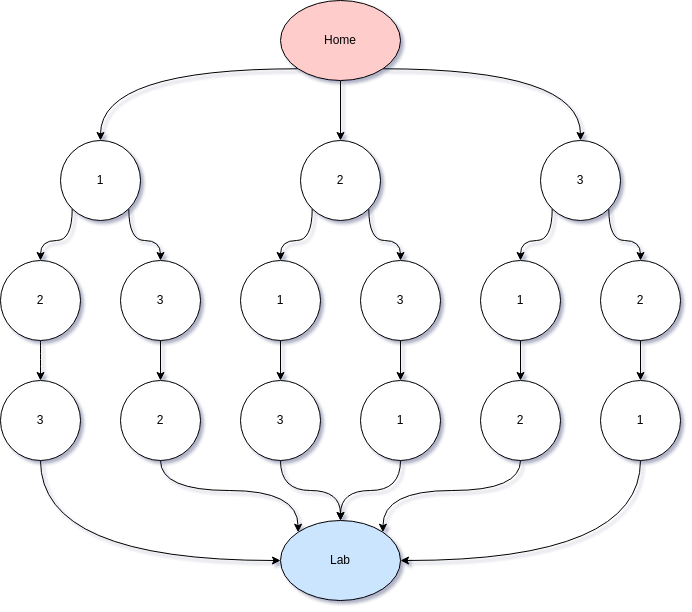

The diagram above was exported from draw.io. Its source (the exported page's mxGraphModel, read from the mxfile embedded in the PNG):
<mxGraphModel dx="1422" dy="873" grid="1" gridSize="10" guides="1" tooltips="1" connect="1" arrows="1" fold="1" page="1" pageScale="1" pageWidth="1100" pageHeight="850" background="none" math="0" shadow="0">
  <root>
    <mxCell id="0" />
    <mxCell id="1" parent="0" />
    <mxCell id="ay_njQBkVouQiHKQf-mq-20" style="edgeStyle=orthogonalEdgeStyle;rounded=0;orthogonalLoop=1;jettySize=auto;html=1;exitX=0;exitY=1;exitDx=0;exitDy=0;curved=1;" edge="1" parent="1" source="ay_njQBkVouQiHKQf-mq-1" target="ay_njQBkVouQiHKQf-mq-2">
      <mxGeometry relative="1" as="geometry" />
    </mxCell>
    <mxCell id="ay_njQBkVouQiHKQf-mq-21" style="edgeStyle=orthogonalEdgeStyle;rounded=0;orthogonalLoop=1;jettySize=auto;html=1;exitX=1;exitY=1;exitDx=0;exitDy=0;entryX=0.5;entryY=0;entryDx=0;entryDy=0;curved=1;" edge="1" parent="1" source="ay_njQBkVouQiHKQf-mq-1" target="ay_njQBkVouQiHKQf-mq-3">
      <mxGeometry relative="1" as="geometry" />
    </mxCell>
    <mxCell id="ay_njQBkVouQiHKQf-mq-22" style="edgeStyle=orthogonalEdgeStyle;rounded=0;orthogonalLoop=1;jettySize=auto;html=1;exitX=0.5;exitY=1;exitDx=0;exitDy=0;entryX=0.5;entryY=0;entryDx=0;entryDy=0;" edge="1" parent="1" source="ay_njQBkVouQiHKQf-mq-1" target="ay_njQBkVouQiHKQf-mq-4">
      <mxGeometry relative="1" as="geometry" />
    </mxCell>
    <mxCell id="ay_njQBkVouQiHKQf-mq-1" value="Home" style="ellipse;whiteSpace=wrap;html=1;fillColor=#FFCCCC;" vertex="1" parent="1">
      <mxGeometry x="460" y="60" width="120" height="80" as="geometry" />
    </mxCell>
    <mxCell id="ay_njQBkVouQiHKQf-mq-33" style="edgeStyle=orthogonalEdgeStyle;rounded=0;orthogonalLoop=1;jettySize=auto;html=1;exitX=0;exitY=1;exitDx=0;exitDy=0;entryX=0.5;entryY=0;entryDx=0;entryDy=0;curved=1;" edge="1" parent="1" source="ay_njQBkVouQiHKQf-mq-2" target="ay_njQBkVouQiHKQf-mq-8">
      <mxGeometry relative="1" as="geometry" />
    </mxCell>
    <mxCell id="ay_njQBkVouQiHKQf-mq-34" style="edgeStyle=orthogonalEdgeStyle;rounded=0;orthogonalLoop=1;jettySize=auto;html=1;exitX=1;exitY=1;exitDx=0;exitDy=0;entryX=0.5;entryY=0;entryDx=0;entryDy=0;curved=1;" edge="1" parent="1" source="ay_njQBkVouQiHKQf-mq-2" target="ay_njQBkVouQiHKQf-mq-7">
      <mxGeometry relative="1" as="geometry" />
    </mxCell>
    <mxCell id="ay_njQBkVouQiHKQf-mq-2" value="1" style="ellipse;whiteSpace=wrap;html=1;aspect=fixed;" vertex="1" parent="1">
      <mxGeometry x="240" y="200" width="80" height="80" as="geometry" />
    </mxCell>
    <mxCell id="ay_njQBkVouQiHKQf-mq-26" style="edgeStyle=orthogonalEdgeStyle;rounded=0;orthogonalLoop=1;jettySize=auto;html=1;exitX=0;exitY=1;exitDx=0;exitDy=0;entryX=0.5;entryY=0;entryDx=0;entryDy=0;curved=1;" edge="1" parent="1" source="ay_njQBkVouQiHKQf-mq-3" target="ay_njQBkVouQiHKQf-mq-9">
      <mxGeometry relative="1" as="geometry" />
    </mxCell>
    <mxCell id="ay_njQBkVouQiHKQf-mq-27" style="edgeStyle=orthogonalEdgeStyle;rounded=0;orthogonalLoop=1;jettySize=auto;html=1;exitX=1;exitY=1;exitDx=0;exitDy=0;entryX=0.5;entryY=0;entryDx=0;entryDy=0;curved=1;" edge="1" parent="1" source="ay_njQBkVouQiHKQf-mq-3" target="ay_njQBkVouQiHKQf-mq-10">
      <mxGeometry relative="1" as="geometry" />
    </mxCell>
    <mxCell id="ay_njQBkVouQiHKQf-mq-3" value="3" style="ellipse;whiteSpace=wrap;html=1;aspect=fixed;" vertex="1" parent="1">
      <mxGeometry x="720" y="200" width="80" height="80" as="geometry" />
    </mxCell>
    <mxCell id="ay_njQBkVouQiHKQf-mq-23" style="edgeStyle=orthogonalEdgeStyle;rounded=0;orthogonalLoop=1;jettySize=auto;html=1;exitX=0;exitY=1;exitDx=0;exitDy=0;entryX=0.5;entryY=0;entryDx=0;entryDy=0;curved=1;" edge="1" parent="1" source="ay_njQBkVouQiHKQf-mq-4" target="ay_njQBkVouQiHKQf-mq-5">
      <mxGeometry relative="1" as="geometry" />
    </mxCell>
    <mxCell id="ay_njQBkVouQiHKQf-mq-25" style="edgeStyle=orthogonalEdgeStyle;rounded=0;orthogonalLoop=1;jettySize=auto;html=1;exitX=1;exitY=1;exitDx=0;exitDy=0;entryX=0.5;entryY=0;entryDx=0;entryDy=0;curved=1;" edge="1" parent="1" source="ay_njQBkVouQiHKQf-mq-4" target="ay_njQBkVouQiHKQf-mq-6">
      <mxGeometry relative="1" as="geometry" />
    </mxCell>
    <mxCell id="ay_njQBkVouQiHKQf-mq-4" value="2" style="ellipse;whiteSpace=wrap;html=1;aspect=fixed;" vertex="1" parent="1">
      <mxGeometry x="480" y="200" width="80" height="80" as="geometry" />
    </mxCell>
    <mxCell id="ay_njQBkVouQiHKQf-mq-28" style="edgeStyle=orthogonalEdgeStyle;rounded=0;orthogonalLoop=1;jettySize=auto;html=1;exitX=0.5;exitY=1;exitDx=0;exitDy=0;entryX=0.5;entryY=0;entryDx=0;entryDy=0;" edge="1" parent="1" source="ay_njQBkVouQiHKQf-mq-5" target="ay_njQBkVouQiHKQf-mq-13">
      <mxGeometry relative="1" as="geometry" />
    </mxCell>
    <mxCell id="ay_njQBkVouQiHKQf-mq-5" value="1" style="ellipse;whiteSpace=wrap;html=1;aspect=fixed;" vertex="1" parent="1">
      <mxGeometry x="420" y="320" width="80" height="80" as="geometry" />
    </mxCell>
    <mxCell id="ay_njQBkVouQiHKQf-mq-29" style="edgeStyle=orthogonalEdgeStyle;rounded=0;orthogonalLoop=1;jettySize=auto;html=1;exitX=0.5;exitY=1;exitDx=0;exitDy=0;entryX=0.5;entryY=0;entryDx=0;entryDy=0;" edge="1" parent="1" source="ay_njQBkVouQiHKQf-mq-6" target="ay_njQBkVouQiHKQf-mq-14">
      <mxGeometry relative="1" as="geometry" />
    </mxCell>
    <mxCell id="ay_njQBkVouQiHKQf-mq-6" value="3" style="ellipse;whiteSpace=wrap;html=1;aspect=fixed;" vertex="1" parent="1">
      <mxGeometry x="540" y="320" width="80" height="80" as="geometry" />
    </mxCell>
    <mxCell id="ay_njQBkVouQiHKQf-mq-35" style="edgeStyle=orthogonalEdgeStyle;rounded=0;orthogonalLoop=1;jettySize=auto;html=1;exitX=0.5;exitY=1;exitDx=0;exitDy=0;entryX=0.5;entryY=0;entryDx=0;entryDy=0;" edge="1" parent="1" source="ay_njQBkVouQiHKQf-mq-7" target="ay_njQBkVouQiHKQf-mq-12">
      <mxGeometry relative="1" as="geometry" />
    </mxCell>
    <mxCell id="ay_njQBkVouQiHKQf-mq-7" value="3" style="ellipse;whiteSpace=wrap;html=1;aspect=fixed;" vertex="1" parent="1">
      <mxGeometry x="300" y="320" width="80" height="80" as="geometry" />
    </mxCell>
    <mxCell id="ay_njQBkVouQiHKQf-mq-32" style="edgeStyle=orthogonalEdgeStyle;rounded=0;orthogonalLoop=1;jettySize=auto;html=1;exitX=0.5;exitY=1;exitDx=0;exitDy=0;entryX=0.5;entryY=0;entryDx=0;entryDy=0;curved=1;" edge="1" parent="1" source="ay_njQBkVouQiHKQf-mq-8" target="ay_njQBkVouQiHKQf-mq-11">
      <mxGeometry relative="1" as="geometry" />
    </mxCell>
    <mxCell id="ay_njQBkVouQiHKQf-mq-8" value="2" style="ellipse;whiteSpace=wrap;html=1;aspect=fixed;" vertex="1" parent="1">
      <mxGeometry x="180" y="320" width="80" height="80" as="geometry" />
    </mxCell>
    <mxCell id="ay_njQBkVouQiHKQf-mq-30" style="edgeStyle=orthogonalEdgeStyle;rounded=0;orthogonalLoop=1;jettySize=auto;html=1;exitX=0.5;exitY=1;exitDx=0;exitDy=0;entryX=0.5;entryY=0;entryDx=0;entryDy=0;" edge="1" parent="1" source="ay_njQBkVouQiHKQf-mq-9" target="ay_njQBkVouQiHKQf-mq-15">
      <mxGeometry relative="1" as="geometry" />
    </mxCell>
    <mxCell id="ay_njQBkVouQiHKQf-mq-9" value="1" style="ellipse;whiteSpace=wrap;html=1;aspect=fixed;" vertex="1" parent="1">
      <mxGeometry x="660" y="320" width="80" height="80" as="geometry" />
    </mxCell>
    <mxCell id="ay_njQBkVouQiHKQf-mq-31" style="edgeStyle=orthogonalEdgeStyle;rounded=0;orthogonalLoop=1;jettySize=auto;html=1;exitX=0.5;exitY=1;exitDx=0;exitDy=0;entryX=0.5;entryY=0;entryDx=0;entryDy=0;" edge="1" parent="1" source="ay_njQBkVouQiHKQf-mq-10" target="ay_njQBkVouQiHKQf-mq-16">
      <mxGeometry relative="1" as="geometry" />
    </mxCell>
    <mxCell id="ay_njQBkVouQiHKQf-mq-10" value="2" style="ellipse;whiteSpace=wrap;html=1;aspect=fixed;" vertex="1" parent="1">
      <mxGeometry x="780" y="320" width="80" height="80" as="geometry" />
    </mxCell>
    <mxCell id="ay_njQBkVouQiHKQf-mq-40" style="edgeStyle=orthogonalEdgeStyle;rounded=0;orthogonalLoop=1;jettySize=auto;html=1;exitX=0.5;exitY=1;exitDx=0;exitDy=0;entryX=0;entryY=0.5;entryDx=0;entryDy=0;curved=1;" edge="1" parent="1" source="ay_njQBkVouQiHKQf-mq-11" target="ay_njQBkVouQiHKQf-mq-19">
      <mxGeometry relative="1" as="geometry" />
    </mxCell>
    <mxCell id="ay_njQBkVouQiHKQf-mq-11" value="3" style="ellipse;whiteSpace=wrap;html=1;aspect=fixed;" vertex="1" parent="1">
      <mxGeometry x="180" y="440" width="80" height="80" as="geometry" />
    </mxCell>
    <mxCell id="ay_njQBkVouQiHKQf-mq-41" style="edgeStyle=orthogonalEdgeStyle;rounded=0;orthogonalLoop=1;jettySize=auto;html=1;exitX=0.5;exitY=1;exitDx=0;exitDy=0;entryX=0;entryY=0;entryDx=0;entryDy=0;curved=1;" edge="1" parent="1" source="ay_njQBkVouQiHKQf-mq-12" target="ay_njQBkVouQiHKQf-mq-19">
      <mxGeometry relative="1" as="geometry" />
    </mxCell>
    <mxCell id="ay_njQBkVouQiHKQf-mq-12" value="2" style="ellipse;whiteSpace=wrap;html=1;aspect=fixed;" vertex="1" parent="1">
      <mxGeometry x="300" y="440" width="80" height="80" as="geometry" />
    </mxCell>
    <mxCell id="ay_njQBkVouQiHKQf-mq-42" style="edgeStyle=orthogonalEdgeStyle;curved=1;rounded=0;orthogonalLoop=1;jettySize=auto;html=1;exitX=0.5;exitY=1;exitDx=0;exitDy=0;entryX=0.5;entryY=0;entryDx=0;entryDy=0;" edge="1" parent="1" source="ay_njQBkVouQiHKQf-mq-13" target="ay_njQBkVouQiHKQf-mq-19">
      <mxGeometry relative="1" as="geometry" />
    </mxCell>
    <mxCell id="ay_njQBkVouQiHKQf-mq-13" value="3" style="ellipse;whiteSpace=wrap;html=1;aspect=fixed;" vertex="1" parent="1">
      <mxGeometry x="420" y="440" width="80" height="80" as="geometry" />
    </mxCell>
    <mxCell id="ay_njQBkVouQiHKQf-mq-43" style="edgeStyle=orthogonalEdgeStyle;curved=1;rounded=0;orthogonalLoop=1;jettySize=auto;html=1;exitX=0.5;exitY=1;exitDx=0;exitDy=0;" edge="1" parent="1" source="ay_njQBkVouQiHKQf-mq-14">
      <mxGeometry relative="1" as="geometry">
        <mxPoint x="520" y="580" as="targetPoint" />
      </mxGeometry>
    </mxCell>
    <mxCell id="ay_njQBkVouQiHKQf-mq-14" value="1" style="ellipse;whiteSpace=wrap;html=1;aspect=fixed;" vertex="1" parent="1">
      <mxGeometry x="540" y="440" width="80" height="80" as="geometry" />
    </mxCell>
    <mxCell id="ay_njQBkVouQiHKQf-mq-44" style="edgeStyle=orthogonalEdgeStyle;curved=1;rounded=0;orthogonalLoop=1;jettySize=auto;html=1;exitX=0.5;exitY=1;exitDx=0;exitDy=0;entryX=1;entryY=0;entryDx=0;entryDy=0;" edge="1" parent="1" source="ay_njQBkVouQiHKQf-mq-15" target="ay_njQBkVouQiHKQf-mq-19">
      <mxGeometry relative="1" as="geometry" />
    </mxCell>
    <mxCell id="ay_njQBkVouQiHKQf-mq-15" value="2" style="ellipse;whiteSpace=wrap;html=1;aspect=fixed;" vertex="1" parent="1">
      <mxGeometry x="660" y="440" width="80" height="80" as="geometry" />
    </mxCell>
    <mxCell id="ay_njQBkVouQiHKQf-mq-45" style="edgeStyle=orthogonalEdgeStyle;curved=1;rounded=0;orthogonalLoop=1;jettySize=auto;html=1;exitX=0.5;exitY=1;exitDx=0;exitDy=0;entryX=1;entryY=0.5;entryDx=0;entryDy=0;" edge="1" parent="1" source="ay_njQBkVouQiHKQf-mq-16" target="ay_njQBkVouQiHKQf-mq-19">
      <mxGeometry relative="1" as="geometry" />
    </mxCell>
    <mxCell id="ay_njQBkVouQiHKQf-mq-16" value="1" style="ellipse;whiteSpace=wrap;html=1;aspect=fixed;" vertex="1" parent="1">
      <mxGeometry x="780" y="440" width="80" height="80" as="geometry" />
    </mxCell>
    <mxCell id="ay_njQBkVouQiHKQf-mq-19" value="Lab" style="ellipse;whiteSpace=wrap;html=1;fillColor=#CCE5FF;" vertex="1" parent="1">
      <mxGeometry x="460" y="580" width="120" height="80" as="geometry" />
    </mxCell>
  </root>
</mxGraphModel>